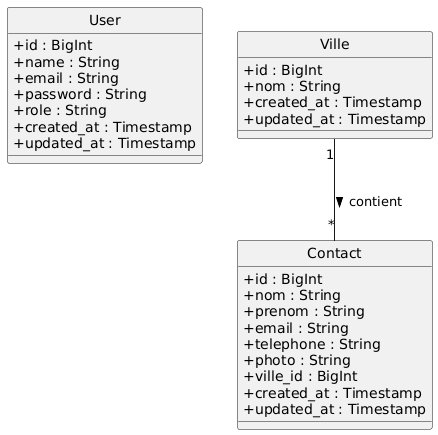

The diagram above was rendered by PlantUML. Its source (embedded in the PNG):
@startuml
skinparam classAttributeIconSize 0
hide circle

class User {
  +id : BigInt
  +name : String
  +email : String
  +password : String
  +role : String
  +created_at : Timestamp
  +updated_at : Timestamp
}

class Ville {
  +id : BigInt
  +nom : String
  +created_at : Timestamp
  +updated_at : Timestamp
}

class Contact {
  +id : BigInt
  +nom : String
  +prenom : String
  +email : String
  +telephone : String
  +photo : String
  +ville_id : BigInt
  +created_at : Timestamp
  +updated_at : Timestamp
}

Ville "1" -- "*" Contact : contient >
@enduml